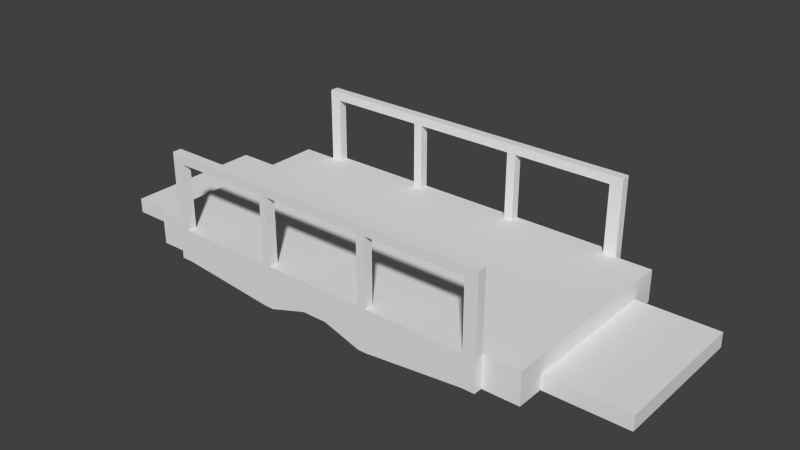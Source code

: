 # Source: bridge.blend  (saved by Blender 2.69.0; exported with 4.5.12 LTS)
import bpy
from mathutils import Matrix  # noqa: F401  (used for matrix-valued properties, if any)

bpy.ops.wm.read_factory_settings(use_empty=True)
scene = bpy.context.scene
scene.name = 'Scene'

# ---- collections
col_collection_3 = bpy.data.collections.new('Collection 3'); scene.collection.children.link(col_collection_3)

# ---- world
world_world = bpy.data.worlds.new('World'); scene.world = world_world
world_world.color = (0.05088, 0.05088, 0.05088)
world_world.use_sun_shadow = False
world_world.sun_shadow_jitter_overblur = 0.0
world_world.cycles.sampling_method = 'MANUAL'
world_world.cycles.sample_map_resolution = 256

# ---- meshes
me_cube_003 = bpy.data.meshes.new('Cube.003')
me_cube_003.from_pydata([(-0.5119, 4.101, -0.3776), (-0.5119, -4.325, -0.3776), (-1.0, -4.325, 0.3593), (-1.0, 4.101, 0.3593), (-0.5119, 4.101, 0.3593), (-0.5119, -4.325, 0.3593), (12.82, 4.101, -0.3776), (12.82, -4.325, -0.3776), (12.82, 4.101, 0.3593), (12.82, -4.325, 0.3593), (13.36, 4.101, 0.3593), (13.36, -4.325, 0.3593), (12.82, 4.101, -1.01), (12.82, -4.325, -1.01), (5.648, -4.325, 0.3593), (-0.5119, 4.479, -0.3776), (12.82, 4.479, -0.3776), (12.82, 4.479, -1.01), (-0.5119, 4.101, 3.194), (12.82, 4.101, 3.194), (-0.5119, 4.479, 3.194), (12.82, 4.479, 3.194), (5.648, 4.101, 0.3593), (-0.5119, -4.703, -0.3776), (12.82, -4.703, -0.3776), (12.82, -4.703, -1.01), (8.665, 4.101, 3.194), (8.665, 4.479, 3.194), (8.287, 4.101, 3.194), (8.287, 4.479, 3.194), (3.646, 4.101, 3.194), (3.646, 4.479, 3.194), (4.024, 4.101, 3.194), (4.024, 4.479, 3.194), (8.665, 4.101, 0.3593), (8.665, 4.479, 0.3593), (8.665, -4.325, 0.3593), (8.665, -4.703, 0.3593), (8.287, 4.101, 0.3593), (8.287, 4.479, 0.3593), (8.287, -4.325, 0.3593), (8.287, -4.703, 0.3593), (3.646, 4.101, 0.3593), (3.646, 4.479, 0.3593), (3.646, -4.325, 0.3593), (3.646, -4.703, 0.3593), (4.024, 4.101, 0.3593), (4.024, 4.479, 0.3593), (4.024, -4.325, 0.3593), (4.024, -4.703, 0.3593), (-1.0, 2.969, 0.3593), (-0.5119, 2.969, 0.3593), (12.82, 2.969, 0.3593), (13.36, 2.969, 0.3593), (-0.5119, -3.147, 0.3593), (12.82, -3.147, 0.3593), (13.36, -3.147, 0.3593), (-1.0, -3.147, 0.3593), (3.646, 2.969, 0.3593), (3.646, -3.147, 0.3593), (-0.5119, -4.325, -1.01), (-0.5119, 4.101, -1.01), (4.024, 2.969, 0.3593), (4.024, -3.147, 0.3593), (-0.5119, 4.479, -1.01), (8.287, 2.969, 0.3593), (8.287, -3.147, 0.3593), (-0.5119, -4.703, -1.01), (8.665, 2.969, 0.3593), (8.665, -3.147, 0.3593), (5.649, 2.969, 0.3593), (5.649, -3.147, 0.3593), (6.714, -3.147, 0.3593), (6.714, 2.969, 0.3593), (6.714, -4.325, 0.3593), (6.714, 4.101, 0.3593), (-1.0, -4.325, -1.01), (-1.0, 4.101, -1.01), (5.648, 4.479, 0.3593), (5.649, -4.703, -0.3776), (-1.0, -4.325, -0.3776), (-1.0, 4.101, -0.3776), (13.36, 4.101, -0.3776), (13.36, -4.325, -0.3776), (13.36, 4.101, -1.01), (13.36, -4.325, -1.01), (-2.525, -4.325, -1.01), (-2.525, 4.101, -1.01), (-2.525, -4.325, -0.3776), (-2.525, 4.101, -0.3776), (-2.525, -4.325, 0.3593), (-2.525, 4.101, 0.3593), (14.88, 4.101, -0.3776), (14.88, -4.325, -0.3776), (14.88, 4.101, 0.3593), (14.88, -4.325, 0.3593), (14.88, 4.101, -1.01), (14.88, -4.325, -1.01), (-1.0, 4.479, -1.01), (-1.0, 4.479, -0.3776), (-1.0, 4.479, 0.3593), (-0.5119, 4.479, 0.3593), (12.82, 4.479, 0.3593), (13.36, 4.479, -0.3776), (13.36, 4.479, 0.3593), (13.36, 4.479, -1.01), (-1.0, 4.101, 3.194), (13.36, 4.101, 3.194), (-1.0, 4.479, 3.194), (13.36, 4.479, 3.194), (-1.0, -4.703, -1.01), (-1.0, -4.703, -0.3776), (-1.0, -4.703, 0.3593), (-0.5119, -4.703, 0.3593), (12.82, -4.703, 0.3593), (13.36, -4.703, -0.3776), (13.36, -4.703, 0.3593), (13.36, -4.703, -1.01), (-1.0, -4.325, 3.194), (-0.5119, -4.325, 3.194), (12.82, -4.325, 3.194), (13.36, -4.325, 3.194), (-1.0, -4.703, 3.194), (-0.5119, -4.703, 3.194), (12.82, -4.703, 3.194), (13.36, -4.703, 3.194), (-1.0, 4.101, 3.572), (-0.5119, 4.101, 3.572), (12.82, 4.101, 3.572), (13.36, 4.101, 3.572), (-1.0, 4.479, 3.572), (-0.5119, 4.479, 3.572), (12.82, 4.479, 3.572), (13.36, 4.479, 3.572), (-1.0, -4.325, 3.572), (-0.5119, -4.325, 3.572), (12.82, -4.325, 3.572), (13.36, -4.325, 3.572), (-1.0, -4.703, 3.572), (-0.5119, -4.703, 3.572), (12.82, -4.703, 3.572), (13.36, -4.703, 3.572), (8.665, -4.325, 3.194), (8.665, -4.703, 3.194), (8.665, 4.101, 3.572), (8.665, 4.479, 3.572), (8.665, -4.325, 3.572), (8.665, -4.703, 3.572), (8.287, -4.325, 3.194), (8.287, -4.703, 3.194), (8.287, 4.101, 3.572), (8.287, 4.479, 3.572), (8.287, -4.325, 3.572), (8.287, -4.703, 3.572), (3.646, -4.325, 3.194), (3.646, -4.703, 3.194), (3.646, 4.101, 3.572), (3.646, 4.479, 3.572), (3.646, -4.325, 3.572), (3.646, -4.703, 3.572), (4.024, -4.325, 3.194), (4.024, -4.703, 3.194), (4.024, 4.101, 3.572), (4.024, 4.479, 3.572), (4.024, -4.325, 3.572), (4.024, -4.703, 3.572), (-1.0, 2.969, -1.01), (-0.5119, 2.969, -0.3776), (-0.5119, 2.969, -1.01), (12.82, 2.969, -0.3776), (12.82, 2.969, -1.01), (13.36, 2.969, -1.01), (-2.525, 2.969, -0.3776), (-2.525, 2.969, -1.01), (-2.525, 2.969, 0.3593), (-5.523, 2.969, -0.3776), (-5.523, 2.969, -1.01), (14.88, 2.969, -0.3776), (14.88, 2.969, 0.3593), (14.88, 2.969, -1.01), (18.3, 2.969, -0.3776), (18.3, 2.969, -1.01), (-1.0, -3.147, -1.01), (-0.5119, -3.147, -0.3776), (12.82, -3.147, -0.3776), (12.82, -3.147, -1.01), (13.36, -3.147, -1.01), (-2.525, -3.147, -1.01), (-5.523, -3.147, -1.01), (14.88, -3.147, -0.3776), (14.88, -3.147, 0.3593), (14.88, -3.147, -1.01), (18.3, -3.147, -0.3776), (18.3, -3.147, -1.01), (-0.5119, -3.147, -1.01), (-2.525, -3.147, -0.3776), (-2.525, -3.147, 0.3593), (-5.523, -3.147, -0.3776), (3.646, -4.703, -0.3776), (3.646, 4.101, -0.3776), (3.646, -4.325, -0.3776), (3.646, 4.479, -0.3776), (3.646, 2.969, -0.3776), (3.646, -3.147, -0.3776), (4.024, -4.703, -0.3776), (4.024, -4.325, -0.3776), (4.024, 2.969, -0.3776), (4.024, -3.147, -0.3776), (3.646, 4.101, -1.437), (4.024, 4.101, -0.3776), (3.646, -4.703, -1.437), (4.024, 4.479, -0.3776), (8.287, -4.703, -0.3776), (8.287, -4.325, -0.3776), (8.287, 2.969, -0.3776), (8.287, -3.147, -0.3776), (8.287, 4.101, -0.3776), (8.287, 4.479, -0.3776), (8.665, -4.703, -0.3776), (8.665, -4.325, -0.3776), (8.665, 2.969, -0.3776), (8.665, -3.147, -0.3776), (8.665, 4.101, -0.3776), (8.665, 4.479, -0.3776), (3.646, -4.325, -1.437), (3.646, 4.479, -1.437), (4.024, -4.703, -1.437), (4.024, -4.325, -1.437), (4.024, 4.101, -1.437), (4.024, 4.479, -1.437), (8.287, -4.703, -1.437), (8.287, -4.325, -1.437), (8.287, 4.101, -1.437), (8.287, 4.479, -1.437), (8.665, -4.703, -1.437), (8.665, -4.325, -1.437), (8.665, 4.101, -1.437), (8.665, 4.479, -1.437), (5.649, -4.325, -0.3776), (5.649, 2.969, -0.3776), (5.649, -3.147, -0.3776), (5.649, 4.101, -0.3776), (5.649, 4.479, -0.3776), (5.648, -4.703, 0.3593), (5.649, -4.703, -0.9256), (5.649, -4.325, -0.9256), (5.649, 4.101, -0.9256), (5.649, 4.479, -0.9256), (6.714, -4.703, 0.3593), (6.714, 4.479, -0.3776), (6.714, 4.101, -0.3776), (6.714, -3.147, -0.3776), (6.714, 2.969, -0.3776), (6.714, -4.325, -0.3776), (6.714, 4.479, 0.3593), (6.714, -4.703, -0.3776), (6.714, -4.703, -0.9256), (6.714, -4.325, -0.9256), (6.714, 4.101, -0.9256), (6.714, 4.479, -0.9256)], [], [(63, 48, 14, 71), (51, 4, 3, 50), (55, 9, 11, 56), (62, 63, 71, 70), (21, 19, 26, 27), (18, 20, 31, 30), (33, 29, 28, 32), (54, 51, 50, 57), (8, 52, 53, 10), (68, 69, 55, 52), (52, 55, 56, 53), (5, 54, 57, 2), (51, 54, 59, 58), (54, 5, 44, 59), (58, 59, 63, 62), (4, 51, 58, 42), (66, 40, 36, 69), (73, 72, 66, 65), (72, 74, 40, 66), (34, 68, 52, 8), (75, 73, 65, 38), (65, 66, 69, 68), (59, 44, 48, 63), (69, 36, 9, 55), (38, 65, 68, 34), (42, 58, 62, 46), (46, 62, 70, 22), (70, 71, 72, 73), (71, 14, 74, 72), (22, 70, 73, 75), (205, 207, 240, 238), (83, 85, 97, 93), (85, 83, 115, 117), (82, 84, 105, 103), (84, 82, 92, 96), (195, 88, 90, 196), (182, 76, 86, 187), (81, 77, 87, 89), (76, 80, 88, 86), (173, 176, 175, 172), (177, 92, 94, 178), (191, 193, 192, 189), (171, 84, 96, 179), (93, 97, 191, 189), (213, 219, 235, 231), (207, 206, 239, 240), (77, 81, 99, 98), (119, 135, 158, 154), (206, 209, 241, 239), (211, 242, 247, 229), (80, 76, 110, 111), (136, 120, 142, 146), (114, 116, 125, 124), (112, 113, 123, 122), (128, 129, 133, 132), (126, 127, 131, 130), (137, 136, 140, 141), (135, 134, 138, 139), (125, 121, 137, 141), (122, 123, 139, 138), (108, 106, 126, 130), (119, 118, 134, 135), (107, 109, 133, 129), (118, 122, 138, 134), (124, 140, 147, 143), (124, 125, 141, 140), (121, 120, 136, 137), (146, 142, 148, 152), (143, 147, 153, 149), (140, 136, 146, 147), (128, 132, 145, 144), (120, 124, 143, 142), (153, 152, 164, 165), (149, 153, 165, 161), (147, 146, 152, 153), (144, 145, 151, 150), (154, 158, 164, 160), (139, 123, 155, 159), (135, 139, 159, 158), (131, 127, 156, 157), (123, 119, 154, 155), (159, 155, 161, 165), (158, 159, 165, 164), (157, 156, 162, 163), (151, 163, 162, 150), (152, 148, 160, 164), (149, 161, 160, 148), (258, 246, 247, 259), (182, 166, 168, 194), (221, 220, 169, 184), (185, 170, 171, 186), (184, 169, 170, 185), (89, 87, 173, 172), (89, 172, 174, 91), (77, 166, 173, 87), (197, 175, 176, 188), (195, 172, 175, 197), (189, 177, 178, 190), (186, 171, 179, 191), (92, 177, 179, 96), (191, 179, 181, 193), (179, 177, 180, 181), (167, 183, 194, 168), (173, 187, 188, 176), (172, 195, 196, 174), (166, 182, 187, 173), (180, 192, 193, 181), (177, 189, 192, 180), (256, 244, 245, 257), (187, 195, 197, 188), (88, 195, 187, 86), (93, 189, 190, 95), (85, 186, 191, 97), (234, 230, 231, 235), (236, 232, 233, 237), (244, 226, 227, 245), (246, 228, 229, 247), (183, 167, 202, 203), (202, 199, 209, 206), (226, 210, 224, 227), (228, 208, 225, 229), (203, 202, 206, 207), (200, 203, 207, 205), (201, 211, 229, 225), (249, 217, 233, 259), (252, 250, 216, 214), (251, 252, 214, 215), (253, 251, 215, 213), (214, 216, 222, 220), (215, 214, 220, 221), (213, 215, 221, 219), (79, 204, 226, 244), (253, 213, 231, 257), (200, 205, 227, 224), (217, 223, 237, 233), (218, 212, 230, 234), (204, 198, 210, 226), (222, 216, 232, 236), (241, 209, 228, 246), (209, 199, 208, 228), (255, 79, 244, 256), (205, 238, 245, 227), (250, 241, 246, 258), (232, 258, 259, 233), (230, 256, 257, 231), (242, 249, 259, 247), (239, 241, 250, 252), (240, 239, 252, 251), (238, 240, 251, 253), (238, 253, 257, 245), (79, 255, 248, 243), (242, 78, 254, 249), (212, 255, 256, 230), (216, 250, 258, 232), (80, 2, 90, 88), (10, 82, 103, 104), (113, 5, 119, 123), (13, 85, 117, 25), (4, 101, 20, 18), (84, 12, 17, 105), (3, 81, 89, 91), (220, 222, 6, 169), (170, 12, 84, 171), (169, 6, 12, 170), (50, 3, 91, 174), (82, 10, 94, 92), (11, 83, 93, 95), (56, 11, 95, 190), (34, 8, 102, 35), (15, 99, 100, 101), (16, 102, 104, 103), (16, 103, 105, 17), (201, 43, 47, 211), (81, 3, 100, 99), (100, 3, 106, 108), (49, 243, 14, 48), (106, 18, 127, 126), (10, 104, 109, 107), (102, 8, 19, 21), (104, 102, 21, 109), (101, 100, 108, 20), (8, 10, 107, 19), (3, 4, 18, 106), (46, 22, 78, 47), (111, 23, 113, 112), (114, 24, 115, 116), (115, 24, 25, 117), (83, 11, 116, 115), (37, 114, 9, 36), (2, 80, 111, 112), (2, 112, 122, 118), (20, 108, 130, 131), (9, 114, 124, 120), (116, 11, 121, 125), (11, 9, 120, 121), (5, 2, 118, 119), (109, 21, 132, 133), (19, 107, 129, 128), (127, 18, 30, 156), (19, 128, 144, 26), (132, 21, 27, 145), (26, 144, 150, 28), (145, 27, 29, 151), (27, 26, 34, 35), (32, 30, 42, 46), (156, 30, 32, 162), (20, 131, 157, 31), (31, 157, 163, 33), (143, 149, 41, 37), (33, 32, 46, 47), (162, 32, 28, 150), (163, 151, 29, 33), (155, 154, 44, 45), (29, 27, 35, 39), (31, 33, 47, 43), (28, 29, 39, 38), (148, 142, 36, 40), (160, 161, 49, 48), (154, 160, 48, 44), (142, 143, 37, 36), (30, 31, 43, 42), (149, 148, 40, 41), (26, 28, 38, 34), (161, 155, 45, 49), (57, 50, 174, 196), (10, 53, 178, 94), (53, 56, 190, 178), (219, 221, 184, 7), (13, 185, 186, 85), (7, 184, 185, 13), (2, 57, 196, 90), (1, 200, 224, 60), (167, 0, 199, 202), (113, 45, 44, 5), (1, 183, 203, 200), (217, 39, 35, 223), (210, 67, 60, 224), (212, 218, 37, 41), (75, 38, 39, 254), (248, 41, 40, 74), (4, 42, 43, 101), (223, 16, 17, 237), (15, 101, 43, 201), (208, 61, 64, 225), (23, 198, 45, 113), (218, 24, 114, 37), (223, 35, 102, 16), (198, 204, 49, 45), (255, 212, 41, 248), (249, 254, 39, 217), (6, 222, 236, 12), (199, 0, 61, 208), (198, 23, 67, 210), (15, 201, 225, 64), (12, 236, 237, 17), (219, 7, 13, 235), (25, 234, 235, 13), (24, 218, 234, 25), (183, 1, 60, 194), (166, 77, 61, 168), (99, 15, 64, 98), (61, 77, 98, 64), (23, 111, 110, 67), (76, 60, 67, 110), (0, 167, 168, 61), (76, 182, 194, 60), (204, 79, 243, 49), (211, 47, 78, 242), (22, 75, 254, 78), (243, 248, 74, 14)])
_uv = me_cube_003.uv_layers.new(name='UVMap')
_uv.uv.foreach_set('vector', [0.3537, 0.07565, 0.3537, 0.005151, 0.451, 0.005151, 0.451, 0.07565, 0.08232, 0.4416, 0.08232, 0.5094, 0.05311, 0.5094, 0.05311, 0.4416, 0.8803, 0.07566, 0.8803, 0.005154, 0.9125, 0.005154, 0.9125, 0.07566, 0.3537, 0.4416, 0.3537, 0.07565, 0.451, 0.07565, 0.451, 0.4416, 0.2131, 0.5352, 0.2131, 0.5475, 0.0772, 0.5476, 0.07719, 0.5352, 0.02169, 0.5592, 0.0217, 0.5383, 0.2523, 0.5384, 0.2523, 0.5593, 0.01805, 0.5738, 0.2544, 0.5738, 0.2544, 0.5948, 0.01805, 0.5947, 0.08232, 0.07565, 0.08232, 0.4416, 0.05311, 0.4416, 0.05311, 0.07565, 0.8803, 0.5094, 0.8803, 0.4416, 0.9125, 0.4416, 0.9125, 0.5094, 0.6315, 0.4416, 0.6315, 0.07565, 0.8803, 0.07566, 0.8803, 0.4416, 0.8803, 0.4416, 0.8803, 0.07566, 0.9125, 0.07566, 0.9125, 0.4416, 0.08231, 0.005152, 0.08232, 0.07565, 0.05311, 0.07565, 0.05311, 0.005152, 0.08232, 0.4416, 0.08232, 0.07565, 0.3311, 0.07565, 0.3311, 0.4416, 0.08232, 0.07565, 0.08231, 0.005152, 0.3311, 0.005151, 0.3311, 0.07565, 0.3311, 0.4416, 0.3311, 0.07565, 0.3537, 0.07565, 0.3537, 0.4416, 0.08232, 0.5094, 0.08232, 0.4416, 0.3311, 0.4416, 0.3311, 0.5094, 0.6089, 0.07565, 0.6089, 0.005151, 0.6315, 0.005152, 0.6315, 0.07565, 0.5148, 0.4416, 0.5147, 0.07565, 0.6089, 0.07565, 0.6089, 0.4416, 0.5147, 0.07565, 0.5147, 0.005151, 0.6089, 0.005151, 0.6089, 0.07565, 0.6315, 0.5094, 0.6315, 0.4416, 0.8803, 0.4416, 0.8803, 0.5094, 0.5147, 0.5094, 0.5148, 0.4416, 0.6089, 0.4416, 0.6089, 0.5094, 0.6089, 0.4416, 0.6089, 0.07565, 0.6315, 0.07565, 0.6315, 0.4416, 0.3311, 0.07565, 0.3311, 0.005151, 0.3537, 0.005151, 0.3537, 0.07565, 0.6315, 0.07565, 0.6315, 0.005152, 0.8803, 0.005154, 0.8803, 0.07566, 0.6089, 0.5094, 0.6089, 0.4416, 0.6315, 0.4416, 0.6315, 0.5094, 0.3311, 0.5094, 0.3311, 0.4416, 0.3537, 0.4416, 0.3537, 0.5094, 0.3537, 0.5094, 0.3537, 0.4416, 0.451, 0.4416, 0.451, 0.5094, 0.451, 0.4416, 0.451, 0.07565, 0.5147, 0.07565, 0.5148, 0.4416, 0.451, 0.07565, 0.451, 0.005151, 0.5147, 0.005151, 0.5147, 0.07565, 0.451, 0.5094, 0.451, 0.4416, 0.5148, 0.4416, 0.5147, 0.5094, 0.1486, 0.8093, 0.1486, 0.7708, 0.2017, 0.7708, 0.2017, 0.8093, 0.5452, 0.986, 0.5182, 0.986, 0.5182, 0.9214, 0.5452, 0.9214, 0.4615, 0.6812, 0.4614, 0.6605, 0.4738, 0.6605, 0.4738, 0.6812, 0.02577, 0.6669, 0.02576, 0.6215, 0.05286, 0.6215, 0.05288, 0.6669, 0.9946, 0.986, 0.9676, 0.986, 0.9676, 0.9214, 0.9946, 0.9214, 0.6327, 0.6299, 0.5847, 0.6299, 0.5847, 0.5999, 0.6327, 0.5999, 0.7516, 0.9132, 0.7131, 0.9132, 0.7131, 0.8633, 0.7516, 0.8633, 0.958, 0.5377, 0.9838, 0.5377, 0.9838, 0.5999, 0.958, 0.5999, 0.5289, 0.5377, 0.5547, 0.5377, 0.5547, 0.5999, 0.5289, 0.5999, 0.9879, 0.6115, 0.9879, 0.8012, 0.9478, 0.8012, 0.9478, 0.6115, 0.8879, 0.8899, 0.9362, 0.8899, 0.9362, 0.9214, 0.8879, 0.9214, 0.5235, 0.8409, 0.5235, 0.6291, 0.5626, 0.6291, 0.5626, 0.8409, 0.6753, 0.9016, 0.7124, 0.9016, 0.7124, 0.9511, 0.6753, 0.9511, 0.5767, 0.8899, 0.5767, 0.8629, 0.6269, 0.8629, 0.6269, 0.8899, 0.288, 0.9051, 0.3003, 0.9051, 0.3003, 0.9397, 0.288, 0.9397, 0.1486, 0.7708, 0.1486, 0.5709, 0.2017, 0.5709, 0.2017, 0.7708, 0.01279, 0.7983, 0.01279, 0.819, 0.0004218, 0.819, 0.0004304, 0.7983, 0.007819, 0.5438, 0.007829, 0.5315, 0.1437, 0.5316, 0.1437, 0.5439, 0.1486, 0.5709, 0.1486, 0.5339, 0.2017, 0.5339, 0.2017, 0.5709, 0.1688, 0.9519, 0.2199, 0.9525, 0.2199, 0.9705, 0.1682, 0.9857, 0.4493, 0.6753, 0.4493, 0.696, 0.4369, 0.696, 0.437, 0.6753, 0.4437, 0.5315, 0.4437, 0.5438, 0.3078, 0.5439, 0.3078, 0.5316, 0.4618, 0.7414, 0.4792, 0.7416, 0.4787, 0.8332, 0.4613, 0.8331, 0.007388, 0.7394, 0.02363, 0.7394, 0.02383, 0.8337, 0.007607, 0.8337, 0.4645, 0.9482, 0.4821, 0.9482, 0.4821, 0.9606, 0.4645, 0.9606, 0.01273, 0.9482, 0.02869, 0.9482, 0.02868, 0.9606, 0.01272, 0.9606, 0.4774, 0.55, 0.4598, 0.55, 0.4598, 0.5376, 0.4774, 0.5376, 0.02396, 0.55, 0.008003, 0.55, 0.008012, 0.5376, 0.02396, 0.5376, 0.4736, 0.5438, 0.4613, 0.5438, 0.4612, 0.5315, 0.4736, 0.5315, 0.007607, 0.8337, 0.02383, 0.8337, 0.02386, 0.8462, 0.007638, 0.8463, 0.0003691, 0.9358, 0.01273, 0.9358, 0.01273, 0.9482, 0.0003643, 0.9482, 0.4654, 0.5586, 0.4494, 0.5586, 0.4495, 0.5462, 0.4654, 0.5463, 0.02585, 0.923, 0.05295, 0.923, 0.05296, 0.9501, 0.02586, 0.9501, 0.4494, 0.5586, 0.4371, 0.5586, 0.4371, 0.5462, 0.4495, 0.5462, 0.4613, 0.8331, 0.4612, 0.8453, 0.3268, 0.8448, 0.3268, 0.8325, 0.4613, 0.8331, 0.4787, 0.8332, 0.4786, 0.8454, 0.4612, 0.8453, 0.4613, 0.5438, 0.4437, 0.5438, 0.4437, 0.5315, 0.4612, 0.5315, 0.3078, 0.5316, 0.3078, 0.5439, 0.2954, 0.5439, 0.2954, 0.5316, 0.3268, 0.8325, 0.3268, 0.8448, 0.3145, 0.8448, 0.3144, 0.8324, 0.4598, 0.5376, 0.4598, 0.55, 0.3239, 0.5501, 0.3239, 0.5377, 0.4645, 0.9482, 0.4645, 0.9606, 0.3287, 0.9606, 0.3287, 0.9483, 0.4437, 0.5438, 0.4437, 0.5562, 0.3078, 0.5563, 0.3078, 0.5439, 0.3116, 0.5377, 0.3116, 0.5501, 0.1722, 0.5501, 0.1722, 0.5377, 0.3144, 0.8324, 0.3145, 0.8448, 0.1744, 0.8458, 0.1744, 0.8334, 0.3239, 0.5377, 0.3239, 0.5501, 0.3116, 0.5501, 0.3116, 0.5377, 0.3287, 0.9483, 0.3287, 0.9606, 0.3163, 0.9606, 0.3163, 0.9483, 0.1437, 0.5439, 0.1437, 0.5316, 0.1561, 0.5316, 0.1561, 0.5439, 0.02386, 0.8462, 0.02383, 0.8337, 0.1619, 0.8334, 0.1619, 0.8459, 0.02396, 0.55, 0.02396, 0.5376, 0.1599, 0.5377, 0.1599, 0.5501, 0.02868, 0.9606, 0.02869, 0.9482, 0.1646, 0.9483, 0.1646, 0.9606, 0.007811, 0.5562, 0.007819, 0.5438, 0.1437, 0.5439, 0.1437, 0.5563, 0.1619, 0.8459, 0.1619, 0.8334, 0.1744, 0.8334, 0.1744, 0.8458, 0.1599, 0.5502, 0.1599, 0.5378, 0.1722, 0.5378, 0.1722, 0.5502, 0.1646, 0.9606, 0.1646, 0.9483, 0.177, 0.9483, 0.177, 0.9606, 0.3163, 0.9606, 0.177, 0.9606, 0.177, 0.9483, 0.3163, 0.9483, 0.2954, 0.5316, 0.2954, 0.5439, 0.1561, 0.5439, 0.1561, 0.5316, 0.2954, 0.5563, 0.1561, 0.5563, 0.1561, 0.5439, 0.2954, 0.5439, 0.251, 0.5685, 0.2162, 0.5685, 0.2162, 0.5561, 0.251, 0.5561, 0.1993, 0.9405, 0.3992, 0.9405, 0.3992, 0.9564, 0.1993, 0.9564, 0.3003, 0.7708, 0.3003, 0.5709, 0.4362, 0.5709, 0.4362, 0.7708, 0.4755, 0.884, 0.6753, 0.884, 0.6753, 0.9016, 0.4755, 0.9016, 0.4755, 0.8633, 0.6753, 0.8633, 0.6753, 0.884, 0.4755, 0.884, 0.928, 0.6299, 0.928, 0.6557, 0.8818, 0.6557, 0.8818, 0.6299, 0.928, 0.6299, 0.8818, 0.6299, 0.8818, 0.5999, 0.928, 0.5999, 0.9885, 0.9132, 0.9515, 0.9132, 0.9515, 0.8633, 0.9885, 0.8633, 0.5608, 0.8012, 0.9478, 0.8012, 0.9478, 0.8412, 0.5608, 0.8412, 0.5608, 0.6115, 0.9478, 0.6115, 0.9478, 0.8012, 0.5608, 0.8012, 0.6269, 0.8899, 0.8879, 0.8899, 0.8879, 0.9214, 0.6269, 0.9214, 0.4755, 0.9016, 0.6753, 0.9016, 0.6753, 0.9511, 0.4755, 0.9511, 0.9362, 0.8899, 0.8879, 0.8899, 0.8879, 0.8629, 0.9362, 0.8629, 0.5159, 0.2765, 0.7158, 0.2765, 0.7158, 0.3885, 0.5159, 0.3885, 0.9796, 0.8409, 0.9405, 0.8409, 0.9405, 0.6291, 0.9796, 0.6291, 0.3992, 0.9771, 0.1993, 0.9771, 0.1993, 0.9564, 0.3992, 0.9564, 0.9577, 0.5212, 0.7578, 0.5212, 0.7578, 0.4232, 0.9577, 0.4232, 0.8818, 0.6299, 0.6327, 0.6299, 0.6327, 0.5999, 0.8818, 0.5999, 0.9515, 0.9132, 0.7516, 0.9132, 0.7516, 0.8633, 0.9515, 0.8633, 0.9405, 0.6291, 0.5626, 0.6291, 0.5626, 0.5901, 0.9405, 0.5901, 0.9405, 0.8409, 0.5626, 0.8409, 0.5626, 0.6291, 0.9405, 0.6291, 0.2468, 0.8313, 0.212, 0.8313, 0.212, 0.819, 0.2468, 0.819, 0.5208, 0.6115, 0.5608, 0.6115, 0.5608, 0.8012, 0.5208, 0.8012, 0.5847, 0.6299, 0.6327, 0.6299, 0.6327, 0.6557, 0.5847, 0.6557, 0.5767, 0.8899, 0.6269, 0.8899, 0.6269, 0.9214, 0.5767, 0.9214, 0.4369, 0.9016, 0.4755, 0.9016, 0.4755, 0.9511, 0.4369, 0.9511, 0.3132, 0.8313, 0.3009, 0.8313, 0.3009, 0.819, 0.3132, 0.819, 0.3174, 0.5685, 0.3051, 0.5685, 0.3051, 0.5561, 0.3174, 0.5561, 0.212, 0.8313, 0.1563, 0.8313, 0.1563, 0.819, 0.212, 0.819, 0.2162, 0.5685, 0.1605, 0.5685, 0.1605, 0.5561, 0.2162, 0.5561, 0.0003644, 0.7708, 0.0003649, 0.5709, 0.1363, 0.5709, 0.1363, 0.7708, 0.1363, 0.5709, 0.1363, 0.5339, 0.1486, 0.5339, 0.1486, 0.5709, 0.1563, 0.8313, 0.144, 0.8313, 0.144, 0.819, 0.1563, 0.819, 0.1605, 0.5685, 0.1482, 0.5685, 0.1482, 0.5561, 0.1605, 0.5561, 0.1363, 0.7708, 0.1363, 0.5709, 0.1486, 0.5709, 0.1486, 0.7708, 0.1363, 0.8093, 0.1363, 0.7708, 0.1486, 0.7708, 0.1486, 0.8093, 0.1568, 0.9517, 0.1688, 0.9519, 0.1682, 0.9857, 0.1562, 0.9855, 0.2563, 0.9526, 0.309, 0.9529, 0.3089, 0.9883, 0.2561, 0.9711, 0.2366, 0.5709, 0.2366, 0.5339, 0.288, 0.5339, 0.288, 0.5709, 0.2366, 0.7708, 0.2366, 0.5709, 0.288, 0.5709, 0.288, 0.7708, 0.2366, 0.8093, 0.2366, 0.7708, 0.288, 0.7708, 0.288, 0.8093, 0.288, 0.5709, 0.288, 0.5339, 0.3003, 0.5339, 0.3003, 0.5709, 0.288, 0.7708, 0.288, 0.5709, 0.3003, 0.5709, 0.3003, 0.7708, 0.288, 0.8093, 0.288, 0.7708, 0.3003, 0.7708, 0.3003, 0.8093, 0.2291, 0.7152, 0.1747, 0.715, 0.1747, 0.6795, 0.2293, 0.6967, 0.2366, 0.9051, 0.288, 0.9051, 0.288, 0.9397, 0.2366, 0.923, 0.1363, 0.9051, 0.1486, 0.9051, 0.1486, 0.9397, 0.1363, 0.9397, 0.309, 0.9529, 0.3216, 0.953, 0.3215, 0.9883, 0.3089, 0.9883, 0.3276, 0.7161, 0.3155, 0.7159, 0.3161, 0.6818, 0.3282, 0.682, 0.1747, 0.715, 0.1621, 0.7149, 0.1621, 0.6795, 0.1747, 0.6795, 0.3318, 0.8954, 0.3181, 0.8954, 0.3181, 0.8572, 0.3318, 0.8572, 0.223, 0.8954, 0.1644, 0.8954, 0.1644, 0.8572, 0.223, 0.8757, 0.1644, 0.8954, 0.1508, 0.8954, 0.1507, 0.8572, 0.1644, 0.8572, 0.2657, 0.715, 0.2291, 0.7152, 0.2293, 0.6967, 0.2656, 0.697, 0.1486, 0.9051, 0.2017, 0.9051, 0.2017, 0.923, 0.1486, 0.9397, 0.2614, 0.8954, 0.223, 0.8954, 0.223, 0.8757, 0.2614, 0.8757, 0.3051, 0.5685, 0.251, 0.5685, 0.251, 0.5561, 0.3051, 0.5561, 0.3009, 0.8313, 0.2468, 0.8313, 0.2468, 0.819, 0.3009, 0.819, 0.2199, 0.9525, 0.2563, 0.9526, 0.2561, 0.9711, 0.2199, 0.9705, 0.2017, 0.5709, 0.2017, 0.5339, 0.2366, 0.5339, 0.2366, 0.5709, 0.2017, 0.7708, 0.2017, 0.5709, 0.2366, 0.5709, 0.2366, 0.7708, 0.2017, 0.8093, 0.2017, 0.7708, 0.2366, 0.7708, 0.2366, 0.8093, 0.2017, 0.9051, 0.2366, 0.9051, 0.2366, 0.923, 0.2017, 0.923, 0.2291, 0.7152, 0.2657, 0.715, 0.2666, 0.7392, 0.2288, 0.7402, 0.2199, 0.9525, 0.219, 0.9287, 0.2569, 0.9277, 0.2563, 0.9526, 0.3155, 0.7159, 0.2657, 0.715, 0.2656, 0.697, 0.3161, 0.6818, 0.3181, 0.8954, 0.2614, 0.8954, 0.2614, 0.8757, 0.3181, 0.8572, 0.5547, 0.5377, 0.5847, 0.5377, 0.5847, 0.5999, 0.5547, 0.5999, 0.02579, 0.7197, 0.02577, 0.6669, 0.05288, 0.6669, 0.05289, 0.7197, 0.4776, 0.6513, 0.4653, 0.6513, 0.4654, 0.5586, 0.4777, 0.5586, 0.4497, 0.819, 0.4673, 0.819, 0.4673, 0.8314, 0.4497, 0.8314, 0.02874, 0.8431, 0.0411, 0.8431, 0.04106, 0.9358, 0.02869, 0.9358, 0.4715, 0.5684, 0.454, 0.5684, 0.4539, 0.5561, 0.4715, 0.556, 0.928, 0.5377, 0.958, 0.5377, 0.958, 0.5999, 0.928, 0.5999, 0.3003, 0.5709, 0.3003, 0.5339, 0.4362, 0.5339, 0.4362, 0.5709, 0.6753, 0.884, 0.7124, 0.884, 0.7124, 0.9016, 0.6753, 0.9016, 0.6753, 0.8633, 0.7124, 0.8633, 0.7124, 0.884, 0.6753, 0.884, 0.8818, 0.5377, 0.928, 0.5377, 0.928, 0.5999, 0.8818, 0.5999, 0.9676, 0.986, 0.9362, 0.986, 0.9362, 0.9214, 0.9676, 0.9214, 0.5767, 0.986, 0.5452, 0.986, 0.5452, 0.9214, 0.5767, 0.9214, 0.6269, 0.986, 0.5767, 0.986, 0.5767, 0.9214, 0.6269, 0.9214, 0.213, 0.7464, 0.213, 0.8823, 0.2007, 0.8824, 0.2006, 0.7465, 0.02304, 0.9499, 0.007357, 0.9497, 0.007577, 0.9261, 0.02329, 0.9262, 0.4593, 0.9531, 0.4593, 0.9287, 0.477, 0.9287, 0.4771, 0.9531, 0.4593, 0.9531, 0.4771, 0.9531, 0.4771, 0.9741, 0.4593, 0.9741, 0.1568, 0.9517, 0.1573, 0.928, 0.1696, 0.9283, 0.1688, 0.9519, 0.01279, 0.819, 0.01277, 0.8431, 0.0004116, 0.8431, 0.0004218, 0.819, 0.0004116, 0.8431, 0.01277, 0.8431, 0.01273, 0.9358, 0.0003691, 0.9358, 0.05353, 0.815, 0.1298, 0.815, 0.1298, 0.8327, 0.05353, 0.8327, 0.01273, 0.9358, 0.02869, 0.9358, 0.02869, 0.9482, 0.01273, 0.9482, 0.02579, 0.7197, 0.05289, 0.7197, 0.05295, 0.923, 0.02585, 0.923, 0.06204, 0.6465, 0.102, 0.6465, 0.1021, 0.9463, 0.06214, 0.9463, 0.477, 0.9287, 0.4593, 0.9287, 0.459, 0.8351, 0.4768, 0.835, 0.02329, 0.9262, 0.007577, 0.9261, 0.008106, 0.8347, 0.02384, 0.8348, 0.4645, 0.8432, 0.4821, 0.8432, 0.4821, 0.9359, 0.4645, 0.9359, 0.01277, 0.8431, 0.02874, 0.8431, 0.02869, 0.9358, 0.01273, 0.9358, 0.3163, 0.704, 0.3163, 0.7571, 0.3039, 0.7571, 0.3039, 0.704, 0.007356, 0.7149, 0.02361, 0.7149, 0.02363, 0.7394, 0.007388, 0.7394, 0.4618, 0.7414, 0.462, 0.7176, 0.4794, 0.7178, 0.4792, 0.7416, 0.4794, 0.7178, 0.462, 0.7176, 0.4622, 0.6972, 0.4796, 0.6973, 0.4614, 0.6605, 0.4614, 0.6365, 0.4737, 0.6364, 0.4738, 0.6605, 0.04806, 0.8867, 0.2433, 0.8867, 0.2433, 0.9044, 0.04806, 0.9044, 0.4493, 0.6512, 0.4493, 0.6753, 0.437, 0.6753, 0.437, 0.6512, 0.4493, 0.6512, 0.437, 0.6512, 0.4371, 0.5586, 0.4494, 0.5586, 0.02384, 0.8348, 0.008106, 0.8347, 0.008172, 0.8226, 0.0239, 0.8227, 0.4438, 0.6365, 0.4315, 0.6365, 0.4313, 0.5439, 0.4437, 0.5438, 0.4737, 0.6364, 0.4614, 0.6365, 0.4613, 0.5438, 0.4736, 0.5438, 0.4614, 0.6365, 0.4438, 0.6365, 0.4437, 0.5438, 0.4613, 0.5438, 0.4653, 0.6513, 0.4493, 0.6512, 0.4494, 0.5586, 0.4654, 0.5586, 0.4768, 0.835, 0.459, 0.8351, 0.459, 0.8226, 0.4768, 0.8226, 0.4645, 0.9359, 0.4821, 0.9359, 0.4821, 0.9482, 0.4645, 0.9482, 0.02869, 0.9482, 0.02869, 0.9358, 0.1646, 0.9359, 0.1646, 0.9483, 0.4645, 0.9359, 0.4645, 0.9482, 0.3287, 0.9483, 0.3287, 0.9359, 0.459, 0.8226, 0.459, 0.8351, 0.3219, 0.8354, 0.3218, 0.8229, 0.3287, 0.9359, 0.3287, 0.9483, 0.3163, 0.9483, 0.3163, 0.9359, 0.3218, 0.8229, 0.3219, 0.8354, 0.3094, 0.8354, 0.3094, 0.823, 0.08955, 0.975, 0.0772, 0.975, 0.07719, 0.8824, 0.08954, 0.8824, 0.177, 0.9359, 0.1646, 0.9359, 0.1647, 0.8433, 0.177, 0.8433, 0.1646, 0.9483, 0.1646, 0.9359, 0.177, 0.9359, 0.177, 0.9483, 0.02384, 0.8348, 0.0239, 0.8227, 0.158, 0.8234, 0.158, 0.8356, 0.158, 0.8356, 0.158, 0.8234, 0.1703, 0.8234, 0.1703, 0.8357, 0.3268, 0.8325, 0.3144, 0.8324, 0.3149, 0.7396, 0.3272, 0.7398, 0.1893, 0.9359, 0.177, 0.9359, 0.177, 0.8433, 0.1894, 0.8433, 0.177, 0.9483, 0.177, 0.9359, 0.3163, 0.9359, 0.3163, 0.9483, 0.1703, 0.8234, 0.3094, 0.823, 0.3094, 0.8354, 0.1703, 0.8357, 0.1314, 0.5439, 0.1437, 0.5439, 0.1437, 0.6366, 0.1313, 0.6366, 0.3094, 0.8354, 0.3219, 0.8354, 0.3216, 0.9285, 0.3092, 0.9284, 0.158, 0.8356, 0.1703, 0.8357, 0.1696, 0.9283, 0.1573, 0.928, 0.3163, 0.9359, 0.304, 0.9359, 0.3039, 0.8433, 0.3163, 0.8433, 0.2954, 0.5439, 0.3078, 0.5439, 0.3078, 0.6366, 0.2955, 0.6366, 0.1561, 0.5439, 0.1684, 0.5439, 0.1684, 0.6366, 0.1561, 0.6366, 0.1437, 0.5439, 0.1561, 0.5439, 0.1561, 0.6366, 0.1437, 0.6366, 0.3078, 0.5439, 0.3202, 0.5439, 0.3202, 0.6366, 0.3078, 0.6366, 0.1646, 0.9359, 0.1523, 0.9359, 0.1523, 0.8433, 0.1647, 0.8433, 0.2831, 0.544, 0.2954, 0.5439, 0.2955, 0.6366, 0.2831, 0.6366, 0.3287, 0.9359, 0.3163, 0.9359, 0.3163, 0.8433, 0.3286, 0.8433, 0.1744, 0.8334, 0.1619, 0.8334, 0.162, 0.7395, 0.1746, 0.7396, 0.6327, 0.5377, 0.8818, 0.5377, 0.8818, 0.5999, 0.6327, 0.5999, 0.9362, 0.986, 0.8878, 0.986, 0.8879, 0.9214, 0.9362, 0.9214, 0.8878, 0.986, 0.6269, 0.986, 0.6269, 0.9214, 0.8879, 0.9214, 0.3003, 0.8093, 0.3003, 0.7708, 0.4362, 0.7708, 0.4362, 0.8093, 0.4369, 0.884, 0.4755, 0.884, 0.4755, 0.9016, 0.4369, 0.9016, 0.4369, 0.8633, 0.4755, 0.8633, 0.4755, 0.884, 0.4369, 0.884, 0.5847, 0.5377, 0.6327, 0.5377, 0.6327, 0.5999, 0.5847, 0.5999, 0.0003644, 0.9051, 0.1363, 0.9051, 0.1363, 0.9397, 0.0003645, 0.9258, 0.0003649, 0.5709, 0.0003651, 0.5339, 0.1363, 0.5339, 0.1363, 0.5709, 0.05353, 0.8365, 0.2488, 0.8365, 0.2488, 0.8543, 0.05353, 0.8543, 0.0003643, 0.8093, 0.0003644, 0.7708, 0.1363, 0.7708, 0.1363, 0.8093, 0.309, 0.9529, 0.3092, 0.9284, 0.3216, 0.9285, 0.3216, 0.953, 0.144, 0.8313, 0.007257, 0.8314, 0.007255, 0.819, 0.144, 0.819, 0.3155, 0.7159, 0.3276, 0.7161, 0.3272, 0.7398, 0.3149, 0.7396, 0.3163, 0.7919, 0.3163, 0.8433, 0.3039, 0.8433, 0.3039, 0.7919, 0.1799, 0.815, 0.2537, 0.815, 0.2537, 0.8327, 0.1799, 0.8327, 0.1648, 0.7074, 0.1647, 0.8433, 0.1523, 0.8433, 0.1524, 0.7074, 0.3216, 0.953, 0.4593, 0.9531, 0.4593, 0.9741, 0.3215, 0.9883, 0.02304, 0.9499, 0.02329, 0.9262, 0.1573, 0.928, 0.1568, 0.9517, 0.1482, 0.5685, 0.01146, 0.5684, 0.01147, 0.5561, 0.1482, 0.5561, 0.02361, 0.7149, 0.1621, 0.7149, 0.162, 0.7395, 0.02363, 0.7394, 0.3276, 0.7161, 0.462, 0.7176, 0.4618, 0.7414, 0.3272, 0.7398, 0.3216, 0.953, 0.3216, 0.9285, 0.4593, 0.9287, 0.4593, 0.9531, 0.1621, 0.7149, 0.1747, 0.715, 0.1746, 0.7396, 0.162, 0.7395, 0.2657, 0.715, 0.3155, 0.7159, 0.3149, 0.7396, 0.2666, 0.7392, 0.2563, 0.9526, 0.2569, 0.9277, 0.3092, 0.9284, 0.309, 0.9529, 0.4817, 0.8954, 0.3318, 0.8954, 0.3318, 0.8572, 0.4817, 0.8726, 0.1508, 0.8954, 0.0008172, 0.8954, 0.0008164, 0.8726, 0.1507, 0.8572, 0.1621, 0.7149, 0.02361, 0.7149, 0.02359, 0.6938, 0.1621, 0.6795, 0.02304, 0.9499, 0.1568, 0.9517, 0.1562, 0.9855, 0.02282, 0.9702, 0.454, 0.5684, 0.3174, 0.5685, 0.3174, 0.5561, 0.4539, 0.5561, 0.3003, 0.9051, 0.4362, 0.9051, 0.4362, 0.9258, 0.3003, 0.9397, 0.4497, 0.8314, 0.3132, 0.8313, 0.3132, 0.819, 0.4497, 0.819, 0.462, 0.7176, 0.3276, 0.7161, 0.3282, 0.682, 0.4622, 0.6972, 0.1993, 0.9771, 0.1608, 0.9771, 0.1608, 0.9564, 0.1993, 0.9564, 0.3992, 0.9405, 0.4362, 0.9405, 0.4362, 0.9564, 0.3992, 0.9564, 0.007357, 0.9497, 0.02304, 0.9499, 0.02282, 0.9702, 0.007138, 0.97, 0.3904, 0.5371, 0.3744, 0.5371, 0.3744, 0.5248, 0.3904, 0.5248, 0.02361, 0.7149, 0.007356, 0.7149, 0.007336, 0.6938, 0.02359, 0.6938, 0.4369, 0.9873, 0.4529, 0.9873, 0.4529, 0.9996, 0.4369, 0.9996, 0.4362, 0.9771, 0.3992, 0.9771, 0.3992, 0.9564, 0.4362, 0.9564, 0.1608, 0.9405, 0.1993, 0.9405, 0.1993, 0.9564, 0.1608, 0.9564, 0.1747, 0.715, 0.2291, 0.7152, 0.2288, 0.7402, 0.1746, 0.7396, 0.1688, 0.9519, 0.1696, 0.9283, 0.219, 0.9287, 0.2199, 0.9525, 0.3163, 0.7571, 0.3163, 0.7919, 0.3039, 0.7919, 0.3039, 0.7571, 0.1298, 0.815, 0.1799, 0.815, 0.1799, 0.8327, 0.1298, 0.8327])
me_cube_003.use_remesh_preserve_volume = False
me_cube_003.use_remesh_preserve_attributes = False
me_cube_003.use_mirror_vertex_groups = False
me_cube_003.update()

# ---- objects
ob_cube_002 = bpy.data.objects.new('Cube.002', me_cube_003)

# ---- transforms, parenting, visibility, modifiers, constraints
ob_cube_002.location = (4.276, 2.828, 0.4617)
ob_cube_002.scale = (0.2646, 0.2646, 0.2646)
ob_cube_002.lineart.crease_threshold = 0.0

# ---- collection membership
col_collection_3.objects.link(ob_cube_002)

# ---- scene / render settings (as saved in the file)
scene.frame_start = 1; scene.frame_end = 250; scene.frame_set(1)
scene.render.engine = 'BLENDER_EEVEE_NEXT'
scene.render.image_settings.compression = 90
scene.render.resolution_percentage = 50
scene.render.dither_intensity = 0.0
scene.cycles.use_denoising = False
scene.cycles.samples = 10
scene.cycles.sampling_pattern = 'TABULATED_SOBOL'
scene.cycles.light_sampling_threshold = 0.0
scene.cycles.use_adaptive_sampling = False
scene.cycles.use_light_tree = False
scene.cycles.blur_glossy = 0.0
scene.cycles.volume_bounces = 1
scene.cycles.pixel_filter_type = 'GAUSSIAN'
scene.cycles.sample_clamp_indirect = 0.0
scene.view_settings.view_transform = 'Standard'
bpy.context.view_layer.update()

# ---- added for rendering (the .blend has no active camera and no usable light): camera, sun
cam_auto = bpy.data.cameras.new('AutoCamera')
cam_auto.lens = 50.0
cam_auto.sensor_width = 36.0
cam_auto.clip_end = 1000.0
ob_auto_camera = bpy.data.objects.new('AutoCamera', cam_auto)
scene.collection.objects.link(ob_auto_camera)
ob_auto_camera.location = (12.3359, -4.84465, 5.83965)
ob_auto_camera.rotation_euler = (1.09748, -7.21219e-08, 0.694738)
scene.camera = ob_auto_camera
light_auto_sun = bpy.data.lights.new('AutoSun', 'SUN')
light_auto_sun.energy = 3.0
light_auto_sun.angle = 0.0523599
ob_auto_sun = bpy.data.objects.new('AutoSun', light_auto_sun)
scene.collection.objects.link(ob_auto_sun)
ob_auto_sun.rotation_euler = (0.872665, 0.174533, 0.523599)
bpy.context.view_layer.update()
